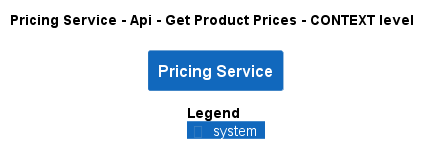

The diagram above was rendered by PlantUML. Its source (embedded in the PNG):
@startuml
!pragma layout smetana
!include ..\..\..\..\..\..\.c4s\C4_Context.puml

AddElementTag("state:new", $bgColor=green, $fontColor=#ffffff, $borderColor=green, $shadowing="False")
AddElementTag("state:changed", $bgColor=orange, $fontColor=#ffffff, $borderColor=orange, $shadowing="False")
AddElementTag("state:removed", $bgColor=red, $fontColor=#ffffff, $borderColor=red, $shadowing="False")

AddRelTag("state:new", $textColor=green, $lineColor=green)
AddRelTag("state:changed", $textColor=orange, $lineColor=orange)
AddRelTag("state:removed", $textColor=red, $lineColor=red)

SHOW_PERSON_PORTRAIT()
LAYOUT_TOP_DOWN()

skinparam linetype polyline

title Pricing Service - Api - Get Product Prices - CONTEXT level

System(ECommercePlatform.SoftwareSystems.PricingService, "Pricing Service", "")



SHOW_LEGEND()
@enduml